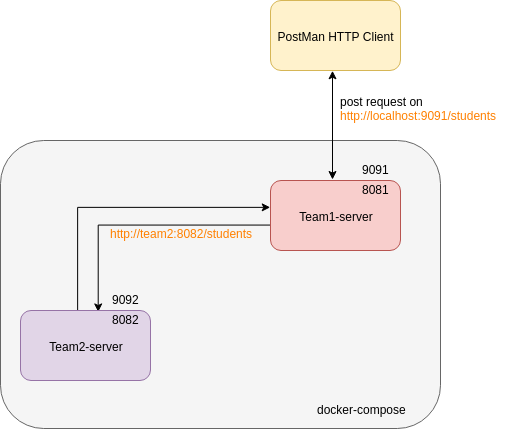

The diagram above was exported from draw.io. Its source (the exported page's mxGraphModel, read from the mxfile embedded in the PNG):
<mxGraphModel dx="918" dy="542" grid="1" gridSize="10" guides="1" tooltips="1" connect="1" arrows="1" fold="1" page="1" pageScale="1" pageWidth="2339" pageHeight="3300" math="0" shadow="0">
  <root>
    <mxCell id="0" />
    <mxCell id="1" parent="0" />
    <mxCell id="z37WzzwVfXDWYN1XGsXN-19" value="" style="rounded=1;whiteSpace=wrap;html=1;fillColor=#f5f5f5;strokeColor=#666666;fontColor=#333333;" parent="1" vertex="1">
      <mxGeometry x="590" y="390" width="440" height="288" as="geometry" />
    </mxCell>
    <mxCell id="z37WzzwVfXDWYN1XGsXN-1" value="PostMan HTTP Client&lt;br&gt;" style="rounded=1;whiteSpace=wrap;html=1;fillColor=#fff2cc;strokeColor=#d6b656;" parent="1" vertex="1">
      <mxGeometry x="860" y="250" width="130" height="70" as="geometry" />
    </mxCell>
    <mxCell id="z37WzzwVfXDWYN1XGsXN-5" style="edgeStyle=orthogonalEdgeStyle;rounded=0;orthogonalLoop=1;jettySize=auto;html=1;entryX=0.599;entryY=0.022;entryDx=0;entryDy=0;entryPerimeter=0;exitX=-0.004;exitY=0.637;exitDx=0;exitDy=0;exitPerimeter=0;" parent="1" source="z37WzzwVfXDWYN1XGsXN-2" target="z37WzzwVfXDWYN1XGsXN-3" edge="1">
      <mxGeometry relative="1" as="geometry" />
    </mxCell>
    <mxCell id="z37WzzwVfXDWYN1XGsXN-2" value="Team1-server" style="rounded=1;whiteSpace=wrap;html=1;fillColor=#f8cecc;strokeColor=#b85450;" parent="1" vertex="1">
      <mxGeometry x="860" y="430" width="130" height="70" as="geometry" />
    </mxCell>
    <mxCell id="z37WzzwVfXDWYN1XGsXN-7" style="edgeStyle=orthogonalEdgeStyle;rounded=0;orthogonalLoop=1;jettySize=auto;html=1;exitX=0.438;exitY=0.004;exitDx=0;exitDy=0;entryX=-0.004;entryY=0.383;entryDx=0;entryDy=0;entryPerimeter=0;exitPerimeter=0;" parent="1" source="z37WzzwVfXDWYN1XGsXN-3" target="z37WzzwVfXDWYN1XGsXN-2" edge="1">
      <mxGeometry relative="1" as="geometry" />
    </mxCell>
    <mxCell id="z37WzzwVfXDWYN1XGsXN-3" value="Team2-server" style="rounded=1;whiteSpace=wrap;html=1;fillColor=#e1d5e7;strokeColor=#9673a6;" parent="1" vertex="1">
      <mxGeometry x="610" y="560" width="130" height="70" as="geometry" />
    </mxCell>
    <mxCell id="z37WzzwVfXDWYN1XGsXN-9" value="&lt;font color=&quot;#ff8000&quot;&gt;http://team2:8082/students&lt;/font&gt;" style="text;html=1;resizable=0;points=[];autosize=1;align=left;verticalAlign=top;spacingTop=0;spacing=0;" parent="1" vertex="1">
      <mxGeometry x="700" y="472" width="160" height="20" as="geometry" />
    </mxCell>
    <mxCell id="z37WzzwVfXDWYN1XGsXN-12" value="post request on&lt;br&gt;&lt;font color=&quot;#ff8000&quot;&gt;http://localhost:9091/students&lt;/font&gt;" style="text;html=1;resizable=0;points=[];autosize=1;align=left;verticalAlign=top;spacingTop=0;spacing=0;" parent="1" vertex="1">
      <mxGeometry x="930" y="340" width="170" height="30" as="geometry" />
    </mxCell>
    <mxCell id="z37WzzwVfXDWYN1XGsXN-13" value="8081" style="text;html=1;resizable=0;points=[];autosize=1;align=left;verticalAlign=top;spacingTop=-4;" parent="1" vertex="1">
      <mxGeometry x="950" y="430" width="40" height="10" as="geometry" />
    </mxCell>
    <mxCell id="z37WzzwVfXDWYN1XGsXN-15" value="8082" style="text;html=1;resizable=0;points=[];autosize=1;align=left;verticalAlign=top;spacingTop=-4;" parent="1" vertex="1">
      <mxGeometry x="700" y="560" width="40" height="10" as="geometry" />
    </mxCell>
    <mxCell id="z37WzzwVfXDWYN1XGsXN-16" value="9091" style="text;html=1;resizable=0;points=[];autosize=1;align=left;verticalAlign=top;spacingTop=-4;" parent="1" vertex="1">
      <mxGeometry x="950" y="410" width="40" height="10" as="geometry" />
    </mxCell>
    <mxCell id="z37WzzwVfXDWYN1XGsXN-17" value="9092" style="text;html=1;resizable=0;points=[];autosize=1;align=left;verticalAlign=top;spacingTop=-4;" parent="1" vertex="1">
      <mxGeometry x="700" y="540" width="40" height="10" as="geometry" />
    </mxCell>
    <mxCell id="z37WzzwVfXDWYN1XGsXN-20" value="docker-compose" style="text;html=1;resizable=0;points=[];autosize=1;align=left;verticalAlign=top;spacingTop=-4;" parent="1" vertex="1">
      <mxGeometry x="905" y="650" width="100" height="10" as="geometry" />
    </mxCell>
    <mxCell id="MbW1Q7-DWH3xr5pwClke-3" value="" style="endArrow=classic;startArrow=classic;html=1;strokeColor=#000000;entryX=0.477;entryY=1.003;entryDx=0;entryDy=0;entryPerimeter=0;" edge="1" parent="1" target="z37WzzwVfXDWYN1XGsXN-1">
      <mxGeometry width="50" height="50" relative="1" as="geometry">
        <mxPoint x="922" y="429" as="sourcePoint" />
        <mxPoint x="960" y="530" as="targetPoint" />
      </mxGeometry>
    </mxCell>
  </root>
</mxGraphModel>